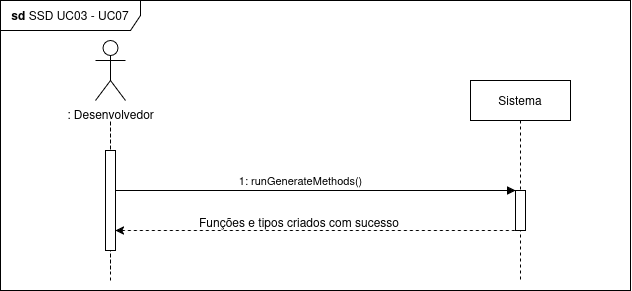

The diagram above was exported from draw.io. Its source (the exported page's mxGraphModel, read from the mxfile embedded in the PNG):
<mxGraphModel dx="2275" dy="1632" grid="1" gridSize="10" guides="1" tooltips="1" connect="1" arrows="1" fold="1" page="1" pageScale="1" pageWidth="850" pageHeight="1100" math="0" shadow="0">
  <root>
    <mxCell id="0" />
    <mxCell id="1" parent="0" />
    <mxCell id="dJ-x2zYF5HyZu_O2HQOZ-2" value="" style="endArrow=none;dashed=1;html=1;strokeWidth=1;rounded=0;" parent="1" edge="1">
      <mxGeometry width="50" height="50" relative="1" as="geometry">
        <mxPoint x="40" y="240" as="sourcePoint" />
        <mxPoint x="40" y="230" as="targetPoint" />
        <Array as="points">
          <mxPoint x="40" y="80" />
        </Array>
      </mxGeometry>
    </mxCell>
    <mxCell id="dJ-x2zYF5HyZu_O2HQOZ-3" value="Sistema" style="shape=umlLifeline;perimeter=lifelinePerimeter;whiteSpace=wrap;html=1;container=0;dropTarget=0;collapsible=0;recursiveResize=0;outlineConnect=0;portConstraint=eastwest;newEdgeStyle={&quot;edgeStyle&quot;:&quot;elbowEdgeStyle&quot;,&quot;elbow&quot;:&quot;vertical&quot;,&quot;curved&quot;:0,&quot;rounded&quot;:0};" parent="1" vertex="1">
      <mxGeometry x="400" y="40" width="100" height="200" as="geometry" />
    </mxCell>
    <mxCell id="dJ-x2zYF5HyZu_O2HQOZ-4" value="" style="html=1;points=[];perimeter=orthogonalPerimeter;outlineConnect=0;targetShapes=umlLifeline;portConstraint=eastwest;newEdgeStyle={&quot;edgeStyle&quot;:&quot;elbowEdgeStyle&quot;,&quot;elbow&quot;:&quot;vertical&quot;,&quot;curved&quot;:0,&quot;rounded&quot;:0};" parent="dJ-x2zYF5HyZu_O2HQOZ-3" vertex="1">
      <mxGeometry x="45" y="110" width="10" height="40" as="geometry" />
    </mxCell>
    <mxCell id="dJ-x2zYF5HyZu_O2HQOZ-6" value="1: runGenerateMethods()" style="html=1;verticalAlign=bottom;endArrow=block;edgeStyle=elbowEdgeStyle;elbow=vertical;curved=0;rounded=0;" parent="1" target="dJ-x2zYF5HyZu_O2HQOZ-4" edge="1">
      <mxGeometry relative="1" as="geometry">
        <mxPoint x="35" y="170" as="sourcePoint" />
        <Array as="points">
          <mxPoint x="175" y="150" />
        </Array>
        <mxPoint x="440" y="150" as="targetPoint" />
      </mxGeometry>
    </mxCell>
    <mxCell id="dJ-x2zYF5HyZu_O2HQOZ-7" value=": Desenvolvedor" style="shape=umlActor;verticalLabelPosition=bottom;verticalAlign=top;html=1;outlineConnect=0;" parent="1" vertex="1">
      <mxGeometry x="25" width="30" height="60" as="geometry" />
    </mxCell>
    <mxCell id="dJ-x2zYF5HyZu_O2HQOZ-8" value="&lt;b&gt;sd&amp;nbsp;&lt;/b&gt;SSD UC03 - UC07" style="shape=umlFrame;whiteSpace=wrap;html=1;pointerEvents=0;width=140;height=30;" parent="1" vertex="1">
      <mxGeometry x="-70" y="-40" width="630" height="290" as="geometry" />
    </mxCell>
    <mxCell id="dJ-x2zYF5HyZu_O2HQOZ-17" value="" style="endArrow=none;html=1;rounded=0;dashed=1;startArrow=classic;startFill=1;" parent="1" edge="1">
      <mxGeometry width="50" height="50" relative="1" as="geometry">
        <mxPoint x="45" y="190" as="sourcePoint" />
        <mxPoint x="445" y="190" as="targetPoint" />
      </mxGeometry>
    </mxCell>
    <mxCell id="dJ-x2zYF5HyZu_O2HQOZ-18" value="Funções e tipos criados com sucesso" style="text;whiteSpace=wrap;html=1;" parent="1" vertex="1">
      <mxGeometry x="126.5" y="168" width="250.5" height="20" as="geometry" />
    </mxCell>
    <mxCell id="dJ-x2zYF5HyZu_O2HQOZ-71" value="" style="html=1;points=[];perimeter=orthogonalPerimeter;outlineConnect=0;targetShapes=umlLifeline;portConstraint=eastwest;newEdgeStyle={&quot;edgeStyle&quot;:&quot;elbowEdgeStyle&quot;,&quot;elbow&quot;:&quot;vertical&quot;,&quot;curved&quot;:0,&quot;rounded&quot;:0};" parent="1" vertex="1">
      <mxGeometry x="35" y="110" width="10" height="100" as="geometry" />
    </mxCell>
  </root>
</mxGraphModel>